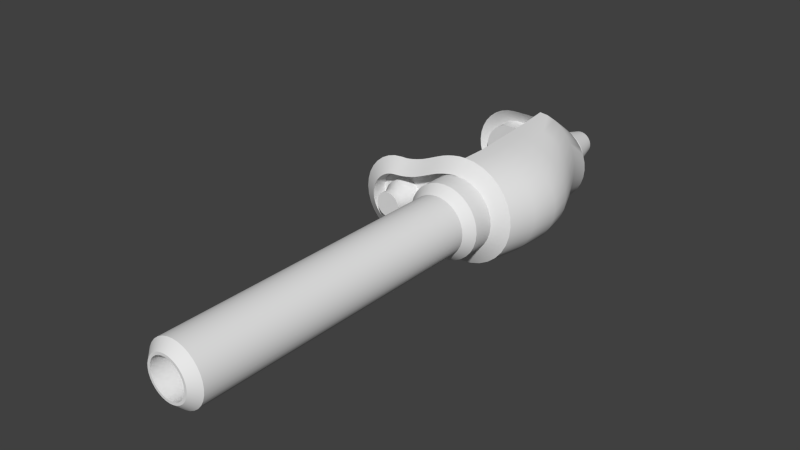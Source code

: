 # Source: untitled.blend  (saved by Blender 2.70.0; exported with 4.5.12 LTS)
import bpy
from mathutils import Matrix  # noqa: F401  (used for matrix-valued properties, if any)

bpy.ops.wm.read_factory_settings(use_empty=True)
scene = bpy.context.scene
scene.name = 'Scene'

# ---- collections
col_collection_1 = bpy.data.collections.new('Collection 1'); scene.collection.children.link(col_collection_1)

# ---- world
world_world = bpy.data.worlds.new('World'); scene.world = world_world
world_world.color = (0.05088, 0.05088, 0.05088)
world_world.use_sun_shadow = False
world_world.sun_shadow_jitter_overblur = 0.0
world_world.cycles.sampling_method = 'MANUAL'
world_world.cycles.sample_map_resolution = 256

# ---- meshes
me_circle_006 = bpy.data.meshes.new('Circle.006')
me_circle_006.from_pydata([(1.329, 2.997, 13.95), (1.742, 2.871, 13.95), (2.122, 2.668, 13.95), (2.456, 2.394, 13.95), (2.729, 2.061, 13.95), (2.933, 1.681, 13.95), (3.058, 1.268, 13.95), (3.1, 0.8388, 13.95), (3.058, 0.4096, 13.95), (2.933, -0.003067, 13.95), (2.729, -0.3834, 13.95), (2.456, -0.7168, 13.95), (2.122, -0.9904, 13.95), (1.742, -1.194, 13.95), (1.329, -1.319, 13.95), (0.9, -1.361, 13.95), (0.4708, -1.319, 15.2), (0.0581, -1.194, 15.2), (-0.3223, -0.9904, 15.2), (-0.6556, -0.7168, 15.2), (-0.9292, -0.3834, 15.2), (-1.133, -0.003068, 15.2), (-1.258, 0.4096, 15.2), (-1.3, 0.8388, 15.2), (-1.258, 1.268, 15.2), (-1.133, 1.681, 15.2), (-0.9292, 2.061, 15.2), (-0.6556, 2.394, 15.2), (-0.3223, 2.668, 15.2), (0.0581, 2.871, 15.2), (0.4708, 2.997, 15.2), (0.9, 3.039, 13.95), (0.9, 3.039, 15.2), (0.9, -1.361, 15.2), (1.329, -1.319, 15.2), (1.742, -1.194, 15.2), (2.122, -0.9904, 15.2), (2.456, -0.7168, 15.2), (2.729, -0.3834, 15.2), (2.933, -0.003067, 15.2), (3.058, 0.4096, 15.2), (3.1, 0.8388, 15.2), (3.058, 1.268, 15.2), (2.933, 1.681, 15.2), (2.729, 2.061, 15.2), (2.456, 2.394, 15.2), (2.122, 2.668, 15.2), (1.742, 2.871, 15.2), (1.329, 2.997, 15.2), (0.9, 2.589, 33.45), (0.5586, 2.555, 33.45), (0.2303, 2.456, 33.45), (-0.07225, 2.294, 33.45), (-0.3374, 2.076, 33.45), (-0.5551, 1.811, 33.45), (-0.7168, 1.509, 33.45), (-0.8164, 1.18, 33.45), (-0.85, 0.8388, 33.45), (-0.8164, 0.4974, 33.45), (-0.7168, 0.1691, 33.45), (-0.5551, -0.1334, 33.45), (-0.3374, -0.3986, 33.45), (-0.07225, -0.6162, 33.45), (0.2303, -0.778, 33.45), (0.5586, -0.8775, 33.45), (0.9, -0.9112, 33.45), (1.241, -0.8775, 33.45), (1.57, -0.778, 33.45), (1.872, -0.6162, 33.45), (2.137, -0.3986, 33.45), (2.355, -0.1334, 33.45), (2.517, 0.1691, 33.45), (2.616, 0.4974, 33.45), (2.65, 0.8388, 33.45), (2.616, 1.18, 33.45), (2.517, 1.509, 33.45), (2.355, 1.811, 33.45), (2.137, 2.076, 33.45), (1.872, 2.294, 33.45), (1.57, 2.456, 33.45), (1.241, 2.555, 33.45), (0.9, 2.589, 15.82), (0.5586, 2.555, 15.82), (0.2303, 2.456, 15.82), (-0.07225, 2.294, 15.82), (-0.3374, 2.076, 15.82), (-0.5551, 1.811, 15.82), (-0.7168, 1.509, 15.82), (-0.8164, 1.18, 15.82), (-0.85, 0.8388, 15.82), (-0.8164, 0.4974, 15.82), (-0.7168, 0.1691, 15.82), (-0.5551, -0.1334, 15.82), (-0.3374, -0.3986, 15.82), (-0.07225, -0.6162, 15.82), (0.2303, -0.778, 15.82), (0.5586, -0.8775, 15.82), (0.9, -0.9112, 15.82), (1.241, -0.8775, 15.82), (1.57, -0.778, 15.82), (1.872, -0.6162, 15.82), (2.137, -0.3986, 15.82), (2.355, -0.1334, 15.82), (2.517, 0.1691, 15.82), (2.616, 0.4974, 15.82), (2.65, 0.8388, 15.82), (2.616, 1.18, 15.82), (2.517, 1.509, 15.82), (2.355, 1.811, 15.82), (2.137, 2.076, 15.82), (1.872, 2.294, 15.82), (1.57, 2.456, 15.82), (1.241, 2.555, 15.82), (0.9, 2.089, 33.95), (0.6561, 2.065, 33.95), (0.4216, 1.994, 33.95), (0.2055, 1.878, 33.95), (0.01612, 1.723, 33.95), (-0.1393, 1.533, 33.95), (-0.2548, 1.317, 33.95), (-0.326, 1.083, 33.95), (-0.35, 0.8388, 33.95), (-0.326, 0.5949, 33.95), (-0.2548, 0.3604, 33.95), (-0.1393, 0.1443, 33.95), (0.01612, -0.04508, 33.95), (0.2055, -0.2005, 33.95), (0.4216, -0.316, 33.95), (0.6561, -0.3872, 33.95), (0.9, -0.4112, 33.95), (1.144, -0.3872, 33.95), (1.378, -0.316, 33.95), (1.594, -0.2005, 33.95), (1.784, -0.04508, 33.95), (1.939, 0.1443, 33.95), (2.055, 0.3604, 33.95), (2.126, 0.5949, 33.95), (2.15, 0.8388, 33.95), (2.126, 1.083, 33.95), (2.055, 1.317, 33.95), (1.939, 1.533, 33.95), (1.784, 1.723, 33.95), (1.594, 1.878, 33.95), (1.378, 1.994, 33.95), (1.144, 2.065, 33.95), (0.9, 1.939, 33.95), (0.6854, 1.918, 33.95), (0.479, 1.855, 33.95), (0.2889, 1.753, 33.95), (0.1222, 1.617, 33.95), (-0.01462, 1.45, 33.95), (-0.1163, 1.26, 33.95), (-0.1789, 1.053, 33.95), (-0.2, 0.8388, 33.95), (-0.1789, 0.6242, 33.95), (-0.1163, 0.4178, 33.95), (-0.01462, 0.2277, 33.95), (0.1222, 0.06098, 33.95), (0.2889, -0.07582, 33.95), (0.479, -0.1775, 33.95), (0.6854, -0.2401, 33.95), (0.9, -0.2612, 33.95), (1.115, -0.2401, 33.95), (1.321, -0.1775, 33.95), (1.511, -0.07581, 33.95), (1.678, 0.06098, 33.95), (1.815, 0.2277, 33.95), (1.916, 0.4179, 33.95), (1.979, 0.6242, 33.95), (2.0, 0.8388, 33.95), (1.979, 1.053, 33.95), (1.916, 1.26, 33.95), (1.815, 1.45, 33.95), (1.678, 1.617, 33.95), (1.511, 1.753, 33.95), (1.321, 1.855, 33.95), (1.115, 1.918, 33.95), (1.007, 1.378, 11.45), (1.11, 1.347, 11.45), (1.206, 1.296, 11.45), (1.289, 1.228, 11.45), (1.357, 1.144, 11.45), (1.408, 1.049, 11.45), (1.439, 0.9461, 11.45), (1.45, 0.8388, 11.45), (1.439, 0.7315, 11.45), (1.408, 0.6283, 11.45), (1.357, 0.5332, 11.45), (1.289, 0.4499, 11.45), (1.206, 0.3815, 11.45), (1.11, 0.3307, 11.45), (1.007, 0.2994, 11.45), (0.9, 0.2888, 11.45), (0.7927, 0.2994, 11.45), (0.6895, 0.3307, 11.45), (0.5944, 0.3815, 11.45), (0.5111, 0.4499, 11.45), (0.4427, 0.5332, 11.45), (0.3919, 0.6283, 11.45), (0.3606, 0.7315, 11.45), (0.35, 0.8388, 11.45), (0.3606, 0.9461, 11.45), (0.3919, 1.049, 11.45), (0.4427, 1.144, 11.45), (0.5111, 1.228, 11.45), (0.5944, 1.296, 11.45), (0.6895, 1.347, 11.45), (0.7927, 1.378, 11.45), (0.9, 1.389, 11.45), (-3.46, 1.02, 14.62), (-3.606, 1.006, 14.62), (-3.747, 0.9629, 14.62), (-3.877, 0.8936, 14.62), (-3.99, 0.8003, 14.62), (-4.084, 0.6867, 14.62), (-4.153, 0.557, 14.62), (-4.196, 0.4163, 14.62), (-4.21, 0.27, 14.62), (-4.196, 0.1237, 14.62), (-4.153, -0.01701, 14.62), (-4.084, -0.1467, 14.62), (-3.99, -0.2603, 14.62), (-3.877, -0.3536, 14.62), (-3.747, -0.4229, 14.62), (-3.606, -0.4656, 14.62), (-3.46, -0.48, 14.62), (-3.314, -0.4656, 14.62), (-3.173, -0.4229, 14.62), (-3.043, -0.3536, 14.62), (-2.93, -0.2603, 14.62), (-2.836, -0.1467, 14.62), (-2.767, -0.01701, 14.62), (-2.724, 0.1237, 14.62), (-2.71, 0.27, 14.62), (-2.724, 0.4163, 14.62), (-2.767, 0.557, 14.62), (-2.836, 0.6867, 14.62), (-2.93, 0.8003, 14.62), (-3.043, 0.8936, 14.62), (-3.173, 0.9629, 14.62), (-3.314, 1.006, 14.62), (-3.46, 1.895, 13.95), (-3.777, 1.864, 13.95), (-4.082, 1.771, 13.95), (-4.363, 1.621, 13.95), (-4.609, 1.419, 13.95), (-4.811, 1.173, 13.95), (-4.961, 0.8919, 13.95), (-5.054, 0.587, 13.95), (-5.085, 0.27, 13.95), (-5.054, -0.04702, 13.95), (-4.961, -0.3519, 13.95), (-4.811, -0.6328, 13.95), (-4.609, -0.879, 13.95), (-4.363, -1.081, 13.95), (-4.082, -1.231, 13.95), (-3.777, -1.324, 13.95), (-3.46, -1.355, 13.95), (-3.46, 1.895, 12.95), (-3.777, 1.864, 12.95), (-4.082, 1.771, 12.95), (-4.363, 1.621, 12.95), (-4.609, 1.419, 12.95), (-4.811, 1.173, 12.95), (-4.961, 0.8919, 12.95), (-5.054, 0.587, 12.95), (-5.085, 0.27, 12.95), (-5.054, -0.04702, 12.95), (-4.961, -0.3519, 12.95), (-4.811, -0.6328, 12.95), (-4.609, -0.879, 12.95), (-4.363, -1.081, 12.95), (-4.082, -1.231, 12.95), (-3.777, -1.324, 12.95), (-3.46, -1.355, 12.95), (-3.143, -1.324, 12.95), (-2.838, -1.231, 12.95), (-2.557, -1.081, 12.95), (-2.311, -0.879, 12.95), (-2.109, -0.6328, 12.95), (-1.959, -0.3519, 12.95), (-1.866, -0.04702, 12.95), (-1.835, 0.27, 12.95), (-1.866, 0.587, 12.95), (-1.959, 0.8919, 12.95), (-2.109, 1.173, 12.95), (-2.311, 1.419, 12.95), (-2.557, 1.621, 12.95), (-2.838, 1.771, 12.95), (-3.143, 1.864, 12.95), (-3.46, 1.02, 14.07), (-3.606, 1.006, 14.07), (-3.747, 0.9629, 14.07), (-3.877, 0.8936, 14.07), (-3.99, 0.8003, 14.07), (-4.084, 0.6867, 14.07), (-4.153, 0.557, 14.07), (-4.196, 0.4163, 14.07), (-4.21, 0.27, 14.07), (-4.196, 0.1237, 14.07), (-4.153, -0.01701, 14.07), (-4.084, -0.1467, 14.07), (-3.99, -0.2603, 14.07), (-3.877, -0.3536, 14.07), (-3.747, -0.4229, 14.07), (-3.606, -0.4656, 14.07), (-3.46, -0.48, 14.07), (-3.314, -0.4656, 14.07), (-3.173, -0.4229, 14.07), (-3.043, -0.3536, 14.07), (-2.93, -0.2603, 14.07), (-2.836, -0.1467, 14.07), (-2.767, -0.01701, 14.07), (-2.724, 0.1237, 14.07), (-2.71, 0.27, 14.07), (-2.724, 0.4163, 14.07), (-2.767, 0.557, 14.07), (-2.836, 0.6867, 14.07), (-2.93, 0.8003, 14.07), (-3.043, 0.8936, 14.07), (-3.173, 0.9629, 14.07), (-3.314, 1.006, 14.07), (-3.46, 1.32, 13.51), (-3.665, 1.3, 13.51), (-3.862, 1.24, 13.51), (-4.043, 1.143, 13.51), (-4.202, 1.012, 13.51), (-4.333, 0.8533, 13.51), (-4.43, 0.6718, 13.51), (-4.49, 0.4748, 13.51), (-4.51, 0.27, 13.51), (-4.49, 0.06516, 13.51), (-4.43, -0.1318, 13.51), (-4.333, -0.3133, 13.51), (-4.202, -0.4725, 13.51), (-4.043, -0.603, 13.51), (-3.862, -0.7001, 13.51), (-3.665, -0.7598, 13.51), (-3.46, -0.78, 13.51), (-3.255, -0.7598, 13.51), (-3.058, -0.7001, 13.51), (-2.877, -0.603, 13.51), (-2.718, -0.4725, 13.51), (-2.587, -0.3133, 13.51), (-2.49, -0.1318, 13.51), (-2.43, 0.06516, 13.51), (-2.41, 0.27, 13.51), (-2.43, 0.4748, 13.51), (-2.49, 0.6718, 13.51), (-2.587, 0.8534, 13.51), (-2.718, 1.012, 13.51), (-2.877, 1.143, 13.51), (-3.058, 1.24, 13.51), (-3.255, 1.3, 13.51), (-3.46, 1.32, 12.95), (-3.665, 1.3, 12.95), (-3.862, 1.24, 12.95), (-4.043, 1.143, 12.95), (-4.202, 1.012, 12.95), (-4.333, 0.8533, 12.95), (-4.43, 0.6718, 12.95), (-4.49, 0.4748, 12.95), (-4.51, 0.27, 12.95), (-4.49, 0.06516, 12.95), (-4.43, -0.1318, 12.95), (-4.333, -0.3133, 12.95), (-4.202, -0.4725, 12.95), (-4.043, -0.603, 12.95), (-3.862, -0.7001, 12.95), (-3.665, -0.7598, 12.95), (-3.46, -0.78, 12.95), (-3.255, -0.7598, 12.95), (-3.058, -0.7001, 12.95), (-2.877, -0.603, 12.95), (-2.718, -0.4725, 12.95), (-2.587, -0.3133, 12.95), (-2.49, -0.1318, 12.95), (-2.43, 0.06516, 12.95), (-2.41, 0.27, 12.95), (-2.43, 0.4748, 12.95), (-2.49, 0.6718, 12.95), (-2.587, 0.8534, 12.95), (-2.718, 1.012, 12.95), (-2.877, 1.143, 12.95), (-3.058, 1.24, 12.95), (-3.255, 1.3, 12.95), (0.9, -1.361, 12.95), (0.4708, -1.319, 12.95), (0.0581, -1.194, 12.95), (-0.3223, -0.9904, 12.95), (-0.6556, -0.7168, 12.95), (-0.9292, -0.3834, 12.95), (-1.133, -0.003068, 12.95), (-1.258, 0.4096, 12.95), (-1.3, 0.8388, 12.95), (-1.258, 1.268, 12.95), (-1.133, 1.681, 12.95), (-0.9292, 2.061, 12.95), (-0.6556, 2.394, 12.95), (-0.3223, 2.668, 12.95), (0.0581, 2.871, 12.95), (0.4708, 2.997, 12.95), (0.9, 3.039, 12.95), (-3.081, 1.923, 13.95), (-3.081, 1.923, 12.95), (-2.703, 1.984, 13.95), (-2.703, 1.984, 12.95), (-2.335, 2.078, 13.95), (-2.335, 2.078, 12.95), (-1.968, 2.191, 13.95), (-1.968, 2.191, 12.95), (-1.613, 2.336, 13.95), (-1.613, 2.336, 12.95), (-1.265, 2.491, 13.95), (-1.265, 2.491, 12.95), (-0.916, 2.644, 13.95), (-0.916, 2.644, 12.95), (-0.5642, 2.79, 13.95), (-0.5642, 2.79, 12.95), (-0.199, 2.905, 13.95), (-0.199, 2.905, 12.95), (0.1742, 2.993, 13.95), (0.1742, 2.993, 12.95), (0.5527, 3.049, 13.95), (0.5527, 3.049, 12.95), (-3.46, 2.795, 13.4), (-3.953, 2.746, 13.4), (-4.426, 2.603, 13.4), (-4.863, 2.369, 13.4), (-5.245, 2.055, 13.4), (-5.559, 1.673, 13.4), (-5.793, 1.236, 13.4), (-5.936, 0.7626, 13.4), (-5.985, 0.27, 13.4), (-5.936, -0.2226, 13.4), (-5.793, -0.6963, 13.4), (-5.559, -1.133, 13.4), (-5.245, -1.515, 13.4), (-4.863, -1.829, 13.4), (-4.426, -2.063, 13.4), (-3.953, -2.206, 13.4), (-3.46, -2.255, 13.4), (0.9, 3.933, 13.4), (0.9, -2.255, 13.4), (1.504, -2.196, 13.4), (2.084, -2.02, 13.4), (2.619, -1.734, 13.4), (3.088, -1.349, 13.4), (3.472, -0.88, 13.4), (3.758, -0.3451, 13.4), (3.934, 0.2353, 13.4), (3.994, 0.8388, 13.4), (3.934, 1.442, 13.4), (3.758, 2.023, 13.4), (3.472, 2.558, 13.4), (3.088, 3.027, 13.4), (2.619, 3.411, 13.4), (2.084, 3.697, 13.4), (1.504, 3.873, 13.4), (-3.081, 2.801, 13.4), (-2.703, 2.862, 13.4), (-2.335, 2.956, 13.4), (-1.968, 3.069, 13.4), (-1.613, 3.213, 13.4), (-1.265, 3.369, 13.4), (-0.916, 3.522, 13.4), (-0.5642, 3.668, 13.4), (-0.199, 3.783, 13.4), (0.1742, 3.871, 13.4), (0.5527, 3.927, 13.4), (0.01589, 1.787, 2.776), (-0.2914, 1.757, 2.151), (-0.5868, 1.667, 2.151), (-0.8591, 1.521, 2.151), (-1.098, 1.326, 2.151), (-1.294, 1.087, 2.151), (-1.439, 0.8145, 2.151), (-1.529, 0.5191, 2.151), (-1.559, 0.2118, 2.151), (-1.529, -0.09545, 2.151), (-1.439, -0.3909, 2.151), (-1.294, -0.6632, 2.151), (-1.098, -0.9019, 2.151), (-0.8591, -1.098, 2.151), (-0.5868, -1.243, 2.151), (-0.2914, -1.333, 2.151), (0.01589, -1.363, 2.776), (0.3232, -1.333, 2.776), (0.6186, -1.243, 2.776), (0.8909, -1.098, 2.776), (1.13, -0.9019, 2.776), (1.325, -0.6632, 2.776), (1.471, -0.3909, 2.776), (1.561, -0.09545, 2.776), (1.591, 0.2118, 2.776), (1.561, 0.5191, 2.776), (1.471, 0.8145, 2.776), (1.325, 1.087, 2.776), (1.13, 1.326, 2.776), (0.8909, 1.521, 2.776), (0.6186, 1.667, 2.776), (0.3232, 1.757, 2.776), (-2.814, 1.787, 2.776), (-3.122, 1.757, 2.776), (-3.417, 1.667, 2.776), (-3.689, 1.521, 2.776), (-3.928, 1.326, 2.776), (-4.124, 1.087, 2.776), (-4.27, 0.8145, 2.776), (-4.359, 0.5191, 2.776), (-4.389, 0.2118, 2.776), (-4.359, -0.09545, 2.776), (-4.27, -0.3909, 2.776), (-4.124, -0.6632, 2.776), (-3.928, -0.9019, 2.776), (-3.689, -1.098, 2.776), (-3.417, -1.243, 2.776), (-3.122, -1.333, 2.776), (-2.814, -1.363, 2.776), (0.01589, 1.787, 3.776), (-0.2914, 1.757, 3.776), (-0.5868, 1.667, 3.776), (-0.8591, 1.521, 3.776), (-1.098, 1.326, 3.776), (-1.294, 1.087, 3.776), (-1.439, 0.8145, 3.776), (-1.529, 0.5191, 3.776), (-1.559, 0.2118, 3.776), (-1.529, -0.09545, 3.776), (-1.439, -0.3909, 3.776), (-1.294, -0.6632, 3.776), (-1.098, -0.9019, 3.776), (-0.8591, -1.098, 3.776), (-0.5868, -1.243, 3.776), (-0.2914, -1.333, 3.776), (0.01589, -1.363, 3.776), (-2.814, 1.787, 3.776), (-3.122, 1.757, 3.776), (-3.417, 1.667, 3.776), (-3.689, 1.521, 3.776), (-3.928, 1.326, 3.776), (-4.124, 1.087, 3.776), (-4.27, 0.8145, 3.776), (-4.359, 0.5191, 3.776), (-4.389, 0.2118, 3.776), (-4.359, -0.09545, 3.776), (-4.27, -0.3909, 3.776), (-4.124, -0.6632, 3.776), (-3.928, -0.9019, 3.776), (-3.689, -1.098, 3.776), (-3.417, -1.243, 3.776), (-3.122, -1.333, 3.776), (-2.814, -1.363, 3.776), (0.01589, 1.512, 2.151), (-0.2377, 1.487, 2.151), (-0.4816, 1.413, 2.151), (-0.7064, 1.293, 2.151), (-0.9034, 1.131, 2.151), (-1.065, 0.9341, 2.151), (-1.185, 0.7093, 2.151), (-1.259, 0.4654, 2.151), (-1.284, 0.2118, 2.151), (-1.259, -0.0418, 2.151), (-1.185, -0.2857, 2.151), (-1.065, -0.5104, 2.151), (-0.9034, -0.7074, 2.151), (-0.7064, -0.8691, 2.151), (-0.4816, -0.9892, 2.151), (-0.2377, -1.063, 2.151), (0.01589, -1.088, 2.151), (0.2695, -1.063, 2.151), (0.5134, -0.9892, 2.151), (0.7381, -0.8691, 2.151), (0.9351, -0.7074, 2.151), (1.097, -0.5104, 2.151), (1.217, -0.2857, 2.151), (1.291, -0.0418, 2.151), (1.316, 0.2118, 2.151), (1.291, 0.4654, 2.151), (1.217, 0.7093, 2.151), (1.097, 0.9341, 2.151), (0.9351, 1.131, 2.151), (0.7381, 1.293, 2.151), (0.5134, 1.413, 2.151), (0.2695, 1.487, 2.151), (0.01589, 0.9618, -0.04887), (-0.1304, 0.9474, -0.04887), (-0.2711, 0.9047, -0.04887), (-0.4008, 0.8354, -0.04887), (-0.5144, 0.7421, -0.04887), (-0.6077, 0.6285, -0.04887), (-0.677, 0.4988, -0.04887), (-0.7197, 0.3581, -0.04887), (-0.7341, 0.2118, -0.04887), (-0.7197, 0.0655, -0.04887), (-0.677, -0.0752, -0.04887), (-0.6077, -0.2049, -0.04887), (-0.5144, -0.3185, -0.04887), (-0.4008, -0.4118, -0.04887), (-0.2711, -0.4811, -0.04887), (-0.1304, -0.5238, -0.04887), (0.01589, -0.5382, -0.04887), (0.1622, -0.5238, -0.04887), (0.3029, -0.4811, -0.04887), (0.4326, -0.4118, -0.04887), (0.5462, -0.3185, -0.04887), (0.6395, -0.2049, -0.04887), (0.7088, -0.0752, -0.04887), (0.7515, 0.0655, -0.04887), (0.7659, 0.2118, -0.04887), (0.7515, 0.3581, -0.04887), (0.7088, 0.4988, -0.04887), (0.6395, 0.6285, -0.04887), (0.5462, 0.7421, -0.04887), (0.4326, 0.8354, -0.04887), (0.3029, 0.9047, -0.04887), (0.1622, 0.9474, -0.04887), (0.01589, 1.787, 2.151), (0.01589, -1.363, 2.151), (0.3232, -1.333, 2.151), (0.6186, -1.243, 2.151), (0.8909, -1.098, 2.151), (1.13, -0.9019, 2.151), (1.325, -0.6632, 2.151), (1.471, -0.3909, 2.151), (1.561, -0.09545, 2.151), (1.591, 0.2118, 2.151), (1.561, 0.5191, 2.151), (1.471, 0.8145, 2.151), (1.325, 1.087, 2.151), (1.13, 1.326, 2.151), (0.8909, 1.521, 2.151), (0.6186, 1.667, 2.151), (0.3232, 1.757, 2.151), (0.0, 2.679, 3.399), (8.038e-07, -2.255, 3.399), (0.4813, -2.208, 3.399), (0.944, -2.067, 3.399), (1.37, -1.839, 3.399), (1.744, -1.532, 3.399), (2.051, -1.159, 3.399), (2.279, -0.7322, 3.399), (2.419, -0.2694, 3.399), (2.467, 0.2118, 3.399), (2.419, 0.6931, 3.399), (2.279, 1.156, 3.399), (2.051, 1.582, 3.399), (1.744, 1.956, 3.399), (1.37, 2.263, 3.399), (0.944, 2.491, 3.399), (0.4812, 2.631, 3.399), (-2.747, 2.679, 3.399), (-3.229, 2.631, 3.399), (-3.691, 2.491, 3.399), (-4.118, 2.263, 3.399), (-4.492, 1.956, 3.399), (-4.798, 1.582, 3.399), (-5.026, 1.156, 3.399), (-5.167, 0.6931, 3.399), (-5.214, 0.2118, 3.399), (-5.167, -0.2694, 3.399), (-5.026, -0.7322, 3.399), (-4.798, -1.159, 3.399), (-4.492, -1.532, 3.399), (-4.118, -1.839, 3.399), (-3.691, -2.067, 3.399), (-3.229, -2.208, 3.399), (-2.747, -2.255, 3.399), (-0.2289, 2.679, 3.399), (-0.4579, 2.679, 3.399), (-0.6868, 2.679, 3.399), (-0.9158, 2.679, 3.399), (-1.145, 2.679, 3.399), (-1.374, 2.679, 3.399), (-1.603, 2.679, 3.399), (-1.832, 2.679, 3.399), (-2.06, 2.679, 3.399), (-2.289, 2.679, 3.399), (-2.518, 2.679, 3.399), (0.4688, -2.255, 7.052), (-3.148, -2.255, 7.052), (0.7539, -2.255, 10.21), (-3.374, -2.255, 10.21), (0.8624, -2.255, 11.87), (-3.451, -2.255, 11.87), (0.6268, -2.255, 8.697), (-3.275, -2.255, 8.697), (0.2644, -2.255, 5.226), (-2.977, -2.255, 5.226), (0.9, 3.913, 11.87), (1.604, -2.196, 11.87), (2.28, -2.02, 11.87), (2.904, -1.735, 11.87), (3.45, -1.352, 11.87), (3.899, -0.8844, 11.87), (4.232, -0.3513, 11.87), (4.437, 0.2272, 11.87), (4.507, 0.8289, 11.87), (4.437, 1.431, 11.87), (4.232, 2.009, 11.87), (3.899, 2.542, 11.87), (3.45, 3.01, 11.87), (2.904, 3.393, 11.87), (2.28, 3.678, 11.87), (1.604, 3.854, 11.87), (0.7538, 3.918, 10.21), (1.529, -2.196, 10.21), (2.275, -2.02, 10.21), (2.962, -1.735, 10.21), (3.564, -1.351, 10.21), (4.058, -0.8832, 10.21), (4.425, -0.3495, 10.21), (4.651, 0.2295, 10.21), (4.728, 0.8317, 10.21), (4.651, 1.434, 10.21), (4.425, 2.013, 10.21), (4.058, 2.547, 10.21), (3.564, 3.014, 10.21), (2.962, 3.398, 10.21), (2.275, 3.684, 10.21), (1.529, 3.859, 10.21), (0.6268, 3.895, 8.697), (1.373, -2.196, 8.697), (2.09, -2.021, 8.697), (2.752, -1.737, 8.697), (3.331, -1.354, 8.697), (3.807, -0.8883, 8.697), (4.16, -0.3566, 8.697), (4.378, 0.2203, 8.697), (4.451, 0.8202, 8.697), (4.378, 1.42, 8.697), (4.16, 1.997, 8.697), (3.807, 2.529, 8.697), (3.331, 2.995, 8.697), (2.752, 3.377, 8.697), (2.09, 3.661, 8.697), (1.373, 3.836, 8.697), (0.4688, 3.897, 7.052), (1.107, -2.196, 7.052), (1.721, -2.021, 7.052), (2.287, -1.737, 7.052), (2.783, -1.354, 7.052), (3.19, -0.8878, 7.052), (3.493, -0.356, 7.052), (3.679, 0.2211, 7.052), (3.742, 0.8212, 7.052), (3.679, 1.421, 7.052), (3.493, 1.998, 7.052), (3.19, 2.53, 7.052), (2.783, 2.996, 7.052), (2.287, 3.379, 7.052), (1.721, 3.663, 7.052), (1.107, 3.838, 7.052), (0.2644, 3.917, 5.226), (0.7659, -2.196, 5.226), (1.248, -2.02, 5.226), (1.693, -1.735, 5.226), (2.082, -1.351, 5.226), (2.402, -0.8834, 5.226), (2.639, -0.3499, 5.226), (2.786, 0.2291, 5.226), (2.835, 0.8312, 5.226), (2.786, 1.433, 5.226), (2.639, 2.012, 5.226), (2.402, 2.546, 5.226), (2.082, 3.013, 5.226), (1.693, 3.397, 5.226), (1.248, 3.682, 5.226), (0.7659, 3.858, 5.226)], [], [(47, 1, 0, 48), (36, 12, 11, 37), (26, 397, 396, 25), (45, 3, 2, 46), (34, 14, 13, 35), (43, 5, 4, 44), (32, 31, 402, 401, 30), (22, 393, 392, 21), (41, 7, 6, 42), (28, 399, 398, 27), (17, 16, 96, 95), (39, 9, 8, 40), (32, 30, 82, 81), (19, 390, 389, 18), (48, 0, 31, 32), (37, 11, 10, 38), (21, 392, 391, 20), (46, 2, 1, 47), (35, 13, 12, 36), (25, 396, 395, 24), (44, 4, 3, 45), (33, 15, 14, 34), (27, 398, 397, 26), (42, 6, 5, 43), (23, 394, 393, 22), (40, 8, 7, 41), (29, 400, 399, 28), (18, 389, 388, 17), (38, 10, 9, 39), (20, 391, 390, 19), (80, 112, 81, 49), (69, 101, 102, 70), (58, 90, 91, 59), (78, 110, 111, 79), (67, 99, 100, 68), (56, 88, 89, 57), (76, 108, 109, 77), (65, 97, 98, 66), (54, 86, 87, 55), (74, 106, 107, 75), (52, 84, 85, 53), (63, 95, 96, 64), (72, 104, 105, 73), (50, 82, 83, 51), (61, 93, 94, 62), (70, 102, 103, 71), (59, 91, 92, 60), (79, 111, 112, 80), (68, 100, 101, 69), (57, 89, 90, 58), (77, 109, 110, 78), (66, 98, 99, 67), (55, 87, 88, 56), (75, 107, 108, 76), (53, 85, 86, 54), (64, 96, 97, 65), (73, 105, 106, 74), (51, 83, 84, 52), (62, 94, 95, 63), (71, 103, 104, 72), (49, 81, 82, 50), (60, 92, 93, 61), (30, 401, 400, 29), (29, 28, 84, 83), (30, 29, 83, 82), (48, 32, 81, 112), (47, 48, 112, 111), (46, 47, 111, 110), (45, 46, 110, 109), (44, 45, 109, 108), (43, 44, 108, 107), (42, 43, 107, 106), (41, 42, 106, 105), (40, 41, 105, 104), (39, 40, 104, 103), (38, 39, 103, 102), (37, 38, 102, 101), (36, 37, 101, 100), (35, 36, 100, 99), (34, 35, 99, 98), (33, 34, 98, 97), (21, 20, 92, 91), (17, 388, 387, 16), (18, 17, 95, 94), (19, 18, 94, 93), (20, 19, 93, 92), (27, 26, 86, 85), (22, 21, 91, 90), (23, 22, 90, 89), (24, 23, 89, 88), (25, 24, 88, 87), (28, 27, 85, 84), (51, 52, 116, 115), (50, 51, 115, 114), (49, 50, 114, 113), (80, 49, 113, 144), (79, 80, 144, 143), (78, 79, 143, 142), (77, 78, 142, 141), (76, 77, 141, 140), (75, 76, 140, 139), (74, 75, 139, 138), (73, 74, 138, 137), (72, 73, 137, 136), (71, 72, 136, 135), (70, 71, 135, 134), (69, 70, 134, 133), (68, 69, 133, 132), (67, 68, 132, 131), (66, 67, 131, 130), (65, 66, 130, 129), (64, 65, 129, 128), (63, 64, 128, 127), (62, 63, 127, 126), (61, 62, 126, 125), (60, 61, 125, 124), (59, 60, 124, 123), (58, 59, 123, 122), (57, 58, 122, 121), (56, 57, 121, 120), (55, 56, 120, 119), (54, 55, 119, 118), (53, 54, 118, 117), (52, 53, 117, 116), (117, 118, 150, 149), (118, 119, 151, 150), (116, 117, 149, 148), (115, 116, 148, 147), (114, 115, 147, 146), (113, 114, 146, 145), (144, 113, 145, 176), (143, 144, 176, 175), (142, 143, 175, 174), (141, 142, 174, 173), (140, 141, 173, 172), (139, 140, 172, 171), (138, 139, 171, 170), (137, 138, 170, 169), (136, 137, 169, 168), (135, 136, 168, 167), (134, 135, 167, 166), (133, 134, 166, 165), (132, 133, 165, 164), (131, 132, 164, 163), (130, 131, 163, 162), (129, 130, 162, 161), (128, 129, 161, 160), (127, 128, 160, 159), (126, 127, 159, 158), (125, 126, 158, 157), (124, 125, 157, 156), (123, 124, 156, 155), (122, 123, 155, 154), (121, 122, 154, 153), (120, 121, 153, 152), (119, 120, 152, 151), (208, 207, 206, 205, 204, 203, 202, 201, 200, 199, 198, 197, 196, 195, 194, 193, 192, 191, 190, 189, 188, 187, 186, 185, 184, 183, 182, 181, 180, 179, 178, 177), (151, 152, 201, 202), (162, 163, 190, 191), (173, 174, 179, 180), (153, 154, 199, 200), (164, 165, 188, 189), (175, 176, 177, 178), (155, 156, 197, 198), (166, 167, 186, 187), (157, 158, 195, 196), (146, 147, 206, 207), (168, 169, 184, 185), (159, 160, 193, 194), (148, 149, 204, 205), (170, 171, 182, 183), (150, 151, 202, 203), (161, 162, 191, 192), (172, 173, 180, 181), (152, 153, 200, 201), (163, 164, 189, 190), (174, 175, 178, 179), (154, 155, 198, 199), (165, 166, 187, 188), (176, 145, 208, 177), (156, 157, 196, 197), (145, 146, 207, 208), (167, 168, 185, 186), (158, 159, 194, 195), (147, 148, 205, 206), (169, 170, 183, 184), (160, 161, 192, 193), (149, 150, 203, 204), (171, 172, 181, 182), (252, 269, 268, 251), (250, 267, 266, 249), (248, 265, 264, 247), (246, 263, 262, 245), (257, 274, 273, 256), (244, 261, 260, 243), (255, 272, 271, 254), (242, 259, 258, 241), (253, 270, 269, 252), (251, 268, 267, 250), (249, 266, 265, 248), (247, 264, 263, 246), (245, 262, 261, 244), (256, 273, 272, 255), (243, 260, 259, 242), (254, 271, 270, 253), (210, 211, 212, 213, 214, 215, 216, 217, 218, 219, 220, 221, 222, 223, 224, 225, 226, 227, 228, 229, 230, 231, 232, 233, 234, 235, 236, 237, 238, 239, 240, 209), (209, 240, 321, 290), (230, 229, 310, 311), (219, 218, 299, 300), (239, 238, 319, 320), (228, 227, 308, 309), (217, 216, 297, 298), (237, 236, 317, 318), (226, 225, 306, 307), (215, 214, 295, 296), (235, 234, 315, 316), (213, 212, 293, 294), (224, 223, 304, 305), (233, 232, 313, 314), (211, 210, 291, 292), (222, 221, 302, 303), (231, 230, 311, 312), (220, 219, 300, 301), (240, 239, 320, 321), (229, 228, 309, 310), (218, 217, 298, 299), (238, 237, 318, 319), (227, 226, 307, 308), (216, 215, 296, 297), (236, 235, 316, 317), (214, 213, 294, 295), (225, 224, 305, 306), (234, 233, 314, 315), (212, 211, 292, 293), (223, 222, 303, 304), (232, 231, 312, 313), (210, 209, 290, 291), (221, 220, 301, 302), (315, 314, 346, 347), (293, 292, 324, 325), (304, 303, 335, 336), (313, 312, 344, 345), (291, 290, 322, 323), (302, 301, 333, 334), (290, 321, 353, 322), (311, 310, 342, 343), (300, 299, 331, 332), (320, 319, 351, 352), (309, 308, 340, 341), (298, 297, 329, 330), (318, 317, 349, 350), (307, 306, 338, 339), (296, 295, 327, 328), (316, 315, 347, 348), (294, 293, 325, 326), (305, 304, 336, 337), (314, 313, 345, 346), (292, 291, 323, 324), (303, 302, 334, 335), (312, 311, 343, 344), (301, 300, 332, 333), (321, 320, 352, 353), (310, 309, 341, 342), (299, 298, 330, 331), (319, 318, 350, 351), (308, 307, 339, 340), (297, 296, 328, 329), (317, 316, 348, 349), (295, 294, 326, 327), (306, 305, 337, 338), (349, 348, 380, 381), (327, 326, 358, 359), (338, 337, 369, 370), (347, 346, 378, 379), (325, 324, 356, 357), (336, 335, 367, 368), (345, 344, 376, 377), (323, 322, 354, 355), (334, 333, 365, 366), (322, 353, 385, 354), (343, 342, 374, 375), (332, 331, 363, 364), (352, 351, 383, 384), (341, 340, 372, 373), (330, 329, 361, 362), (350, 349, 381, 382), (339, 338, 370, 371), (328, 327, 359, 360), (348, 347, 379, 380), (326, 325, 357, 358), (337, 336, 368, 369), (346, 345, 377, 378), (324, 323, 355, 356), (335, 334, 366, 367), (344, 343, 375, 376), (333, 332, 364, 365), (353, 352, 384, 385), (342, 341, 373, 374), (331, 330, 362, 363), (351, 350, 382, 383), (340, 339, 371, 372), (329, 328, 360, 361), (274, 275, 371, 370), (273, 274, 370, 369), (272, 273, 369, 368), (271, 272, 368, 367), (270, 271, 367, 366), (269, 270, 366, 365), (268, 269, 365, 364), (267, 268, 364, 363), (266, 267, 363, 362), (265, 266, 362, 361), (264, 265, 361, 360), (263, 264, 360, 359), (262, 263, 359, 358), (261, 262, 358, 357), (260, 261, 357, 356), (259, 260, 356, 355), (258, 259, 355, 354), (289, 258, 354, 385), (288, 289, 385, 384), (287, 288, 384, 383), (286, 287, 383, 382), (285, 286, 382, 381), (284, 285, 381, 380), (283, 284, 380, 379), (282, 283, 379, 378), (281, 282, 378, 377), (280, 281, 377, 376), (279, 280, 376, 375), (278, 279, 375, 374), (277, 278, 374, 373), (276, 277, 373, 372), (275, 276, 372, 371), (16, 33, 97, 96), (26, 25, 87, 86), (16, 387, 386, 15, 33), (24, 395, 394, 23), (257, 15, 386, 274), (283, 282, 393, 394), (282, 281, 392, 393), (241, 258, 404, 403), (403, 404, 406, 405), (405, 406, 408, 407), (407, 408, 410, 409), (409, 410, 412, 411), (411, 412, 414, 413), (413, 414, 416, 415), (415, 416, 418, 417), (417, 418, 420, 419), (419, 420, 422, 421), (421, 422, 424, 423), (402, 31, 423, 424), (274, 386, 387, 388, 389, 390, 391, 392, 281, 280, 279, 278, 277, 276, 275), (283, 394, 395, 396, 397, 398, 399, 400, 401, 402, 424, 422, 420, 418, 416, 414, 412, 410, 408, 406, 404, 258, 289, 288, 287, 286, 285, 284), (241, 425, 426, 242), (242, 426, 427, 243), (243, 427, 428, 244), (244, 428, 429, 245), (245, 429, 430, 246), (246, 430, 431, 247), (247, 431, 432, 248), (248, 432, 433, 249), (249, 433, 434, 250), (250, 434, 435, 251), (251, 435, 436, 252), (252, 436, 437, 253), (253, 437, 438, 254), (254, 438, 439, 255), (255, 439, 440, 256), (440, 441, 257, 256), (458, 442, 31, 0), (1, 457, 458, 0), (2, 456, 457, 1), (3, 455, 456, 2), (4, 454, 455, 3), (5, 453, 454, 4), (6, 452, 453, 5), (7, 451, 452, 6), (8, 450, 451, 7), (9, 449, 450, 8), (10, 448, 449, 9), (11, 447, 448, 10), (12, 446, 447, 11), (13, 445, 446, 12), (14, 444, 445, 13), (15, 443, 444, 14), (15, 257, 441, 443), (241, 403, 459, 425), (403, 405, 460, 459), (405, 407, 461, 460), (407, 409, 462, 461), (409, 411, 463, 462), (411, 413, 464, 463), (413, 415, 465, 464), (415, 417, 466, 465), (417, 419, 467, 466), (419, 421, 468, 467), (421, 423, 469, 468), (423, 31, 442, 469), (483, 484, 533, 532), (472, 473, 522, 521), (494, 493, 625, 626), (474, 475, 524, 523), (496, 495, 627, 628), (476, 477, 526, 525), (487, 486, 618, 619), (498, 497, 629, 630), (478, 479, 528, 527), (489, 488, 620, 621), (500, 499, 631, 632), (480, 481, 530, 529), (491, 490, 622, 623), (470, 501, 633, 617), (482, 483, 532, 531), (470, 617, 471, 520, 519), (493, 492, 624, 625), (484, 485, 534, 533), (473, 474, 523, 522), (495, 494, 626, 627), (485, 618, 486, 535, 534), (475, 476, 525, 524), (497, 496, 628, 629), (477, 478, 527, 526), (488, 487, 619, 620), (499, 498, 630, 631), (479, 480, 529, 528), (490, 489, 621, 622), (501, 500, 632, 633), (481, 482, 531, 530), (492, 491, 623, 624), (509, 543, 544, 510), (516, 550, 551, 517), (506, 540, 541, 507), (513, 547, 548, 514), (471, 472, 521, 520), (503, 537, 538, 504), (510, 544, 545, 511), (517, 551, 552, 518), (507, 541, 542, 508), (514, 548, 549, 515), (504, 538, 539, 505), (556, 557, 474, 473), (511, 545, 546, 512), (518, 552, 535, 486), (508, 542, 543, 509), (515, 549, 550, 516), (505, 539, 540, 506), (512, 546, 547, 513), (502, 536, 537, 503), (568, 569, 618, 485), (502, 470, 519, 536), (519, 520, 521, 522, 523, 524, 525, 526, 527, 528, 529, 530, 531, 532, 533, 534, 535, 552, 551, 550, 549, 548, 547, 546, 545, 544, 543, 542, 541, 540, 539, 538, 537, 536), (584, 616, 585, 553), (583, 615, 616, 584), (582, 614, 615, 583), (586, 585, 616, 615, 614, 613, 612, 611, 610, 609, 608, 607, 606, 605, 604, 603, 602, 601, 600, 599, 598, 597, 596, 595, 594, 593, 592, 591, 590, 589, 588, 587), (581, 613, 614, 582), (580, 612, 613, 581), (579, 611, 612, 580), (578, 610, 611, 579), (577, 609, 610, 578), (576, 608, 609, 577), (575, 607, 608, 576), (574, 606, 607, 575), (573, 605, 606, 574), (572, 604, 605, 573), (571, 603, 604, 572), (570, 602, 603, 571), (569, 601, 602, 570), (568, 600, 601, 569), (567, 599, 600, 568), (566, 598, 599, 567), (565, 597, 598, 566), (564, 596, 597, 565), (563, 595, 596, 564), (562, 594, 595, 563), (561, 593, 594, 562), (560, 592, 593, 561), (559, 591, 592, 560), (558, 590, 591, 559), (557, 589, 590, 558), (556, 588, 589, 557), (555, 587, 588, 556), (554, 586, 587, 555), (553, 585, 586, 554), (584, 553, 617, 633), (553, 554, 471, 617), (555, 556, 473, 472), (554, 555, 472, 471), (557, 558, 475, 474), (558, 559, 476, 475), (559, 560, 477, 476), (560, 561, 478, 477), (561, 562, 479, 478), (562, 563, 480, 479), (563, 564, 481, 480), (564, 565, 482, 481), (565, 566, 483, 482), (566, 567, 484, 483), (567, 568, 485, 484), (569, 570, 619, 618), (570, 571, 620, 619), (571, 572, 621, 620), (572, 573, 622, 621), (573, 574, 623, 622), (574, 575, 624, 623), (575, 576, 625, 624), (576, 577, 626, 625), (577, 578, 627, 626), (578, 579, 628, 627), (579, 580, 629, 628), (580, 581, 630, 629), (581, 582, 631, 630), (582, 583, 632, 631), (583, 584, 633, 632), (502, 651, 678, 677, 676, 675, 674, 673, 672, 671, 670, 669, 668, 634, 470), (518, 486, 635, 667), (501, 470, 634, 650), (500, 501, 650, 649), (499, 500, 649, 648), (498, 499, 648, 647), (497, 498, 647, 646), (496, 497, 646, 645), (495, 496, 645, 644), (494, 495, 644, 643), (493, 494, 643, 642), (492, 493, 642, 641), (491, 492, 641, 640), (490, 491, 640, 639), (489, 490, 639, 638), (488, 489, 638, 637), (487, 488, 637, 636), (486, 487, 636, 635), (502, 503, 652, 651), (503, 504, 653, 652), (504, 505, 654, 653), (505, 506, 655, 654), (506, 507, 656, 655), (507, 508, 657, 656), (508, 509, 658, 657), (509, 510, 659, 658), (510, 511, 660, 659), (511, 512, 661, 660), (512, 513, 662, 661), (513, 514, 663, 662), (514, 515, 664, 663), (515, 516, 665, 664), (516, 517, 666, 665), (517, 518, 667, 666), (688, 667, 635, 687), (686, 680, 679, 685), (684, 682, 681, 683), (441, 684, 683, 443), (682, 686, 685, 681), (680, 688, 687, 679), (458, 704, 689, 442), (457, 703, 704, 458), (456, 702, 703, 457), (455, 701, 702, 456), (454, 700, 701, 455), (453, 699, 700, 454), (452, 698, 699, 453), (451, 697, 698, 452), (450, 696, 697, 451), (449, 695, 696, 450), (448, 694, 695, 449), (447, 693, 694, 448), (446, 692, 693, 447), (445, 691, 692, 446), (444, 690, 691, 445), (444, 443, 683, 690), (704, 720, 705, 689), (703, 719, 720, 704), (702, 718, 719, 703), (701, 717, 718, 702), (700, 716, 717, 701), (699, 715, 716, 700), (698, 714, 715, 699), (697, 713, 714, 698), (696, 712, 713, 697), (695, 711, 712, 696), (694, 710, 711, 695), (693, 709, 710, 694), (692, 708, 709, 693), (691, 707, 708, 692), (690, 706, 707, 691), (720, 736, 721, 705), (719, 735, 736, 720), (718, 734, 735, 719), (717, 733, 734, 718), (716, 732, 733, 717), (715, 731, 732, 716), (714, 730, 731, 715), (713, 729, 730, 714), (712, 728, 729, 713), (711, 727, 728, 712), (736, 752, 737, 721), (752, 768, 753, 737), (650, 634, 753, 768), (649, 650, 768, 767), (751, 767, 768, 752), (735, 751, 752, 736), (734, 750, 751, 735), (750, 766, 767, 751), (648, 649, 767, 766), (647, 648, 766, 765), (749, 765, 766, 750), (733, 749, 750, 734), (732, 748, 749, 733), (731, 747, 748, 732), (748, 764, 765, 749), (646, 647, 765, 764), (747, 763, 764, 748), (645, 646, 764, 763), (644, 645, 763, 762), (746, 762, 763, 747), (730, 746, 747, 731), (729, 745, 746, 730), (745, 761, 762, 746), (643, 644, 762, 761), (728, 744, 745, 729), (744, 760, 761, 745), (642, 643, 761, 760), (641, 642, 760, 759), (743, 759, 760, 744), (727, 743, 744, 728), (710, 726, 727, 711), (709, 725, 726, 710), (708, 724, 725, 709), (707, 723, 724, 708), (706, 722, 723, 707), (722, 738, 739, 723), (723, 739, 740, 724), (724, 740, 741, 725), (725, 741, 742, 726), (726, 742, 743, 727), (742, 758, 759, 743), (741, 757, 758, 742), (740, 756, 757, 741), (739, 755, 756, 740), (738, 754, 755, 739), (640, 641, 759, 758), (639, 640, 758, 757), (638, 639, 757, 756), (637, 638, 756, 755), (636, 637, 755, 754), (685, 679, 738, 722), (635, 636, 754, 687), (679, 687, 754, 738), (681, 706, 690, 683), (685, 722, 706, 681)])
me_circle_006.polygons.foreach_set('use_smooth', [True] * 652)
me_circle_006.use_remesh_preserve_volume = False
me_circle_006.use_remesh_preserve_attributes = False
me_circle_006.use_mirror_vertex_groups = False
me_circle_006.update()

# ---- objects
ob_circle = bpy.data.objects.new('Circle', me_circle_006)

# ---- transforms, parenting, visibility, modifiers, constraints
ob_circle.location = (1.0, 15.2, -0.05)
ob_circle.rotation_euler = (1.571, 0.0, 0.0)
ob_circle.lineart.crease_threshold = 0.0
_m = ob_circle.modifiers.new('EdgeSplit', 'EDGE_SPLIT')

# ---- collection membership
col_collection_1.objects.link(ob_circle)

# ---- scene / render settings (as saved in the file)
scene.frame_start = 1; scene.frame_end = 250; scene.frame_set(1)
scene.render.engine = 'BLENDER_EEVEE_NEXT'
scene.render.resolution_percentage = 50
scene.render.dither_intensity = 0.0
scene.cycles.use_denoising = False
scene.cycles.samples = 10
scene.cycles.sampling_pattern = 'TABULATED_SOBOL'
scene.cycles.light_sampling_threshold = 0.0
scene.cycles.use_adaptive_sampling = False
scene.cycles.use_light_tree = False
scene.cycles.blur_glossy = 0.0
scene.cycles.volume_bounces = 1
scene.cycles.pixel_filter_type = 'GAUSSIAN'
scene.cycles.sample_clamp_indirect = 0.0
scene.view_settings.view_transform = 'Standard'
bpy.context.view_layer.update()

# ---- added for rendering (the .blend has no active camera and no usable light): camera, sun
cam_auto = bpy.data.cameras.new('AutoCamera')
cam_auto.lens = 50.0
cam_auto.sensor_width = 36.0
cam_auto.clip_end = 1000.0
ob_auto_camera = bpy.data.objects.new('AutoCamera', cam_auto)
scene.collection.objects.link(ob_auto_camera)
ob_auto_camera.location = (33.8457, -41.9198, 27.5683)
ob_auto_camera.rotation_euler = (1.09748, -7.21219e-08, 0.694738)
scene.camera = ob_auto_camera
light_auto_sun = bpy.data.lights.new('AutoSun', 'SUN')
light_auto_sun.energy = 3.0
light_auto_sun.angle = 0.0523599
ob_auto_sun = bpy.data.objects.new('AutoSun', light_auto_sun)
scene.collection.objects.link(ob_auto_sun)
ob_auto_sun.rotation_euler = (0.872665, 0.174533, 0.523599)
bpy.context.view_layer.update()
